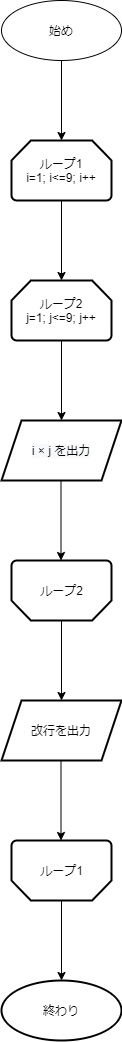

The diagram above was exported from draw.io. Its source (the exported page's mxGraphModel, read from the mxfile embedded in the PNG):
<mxGraphModel dx="1037" dy="556" grid="1" gridSize="10" guides="1" tooltips="1" connect="1" arrows="1" fold="1" page="1" pageScale="1" pageWidth="827" pageHeight="1169" math="0" shadow="0">
  <root>
    <mxCell id="WIyWlLk6GJQsqaUBKTNV-0" />
    <mxCell id="WIyWlLk6GJQsqaUBKTNV-1" parent="WIyWlLk6GJQsqaUBKTNV-0" />
    <mxCell id="PRJuhP6lv45RYtqc48dj-2" value="" style="edgeStyle=orthogonalEdgeStyle;rounded=0;orthogonalLoop=1;jettySize=auto;html=1;" edge="1" parent="WIyWlLk6GJQsqaUBKTNV-1" source="PRJuhP6lv45RYtqc48dj-0">
      <mxGeometry relative="1" as="geometry">
        <mxPoint x="420" y="210" as="targetPoint" />
      </mxGeometry>
    </mxCell>
    <mxCell id="PRJuhP6lv45RYtqc48dj-0" value="始め" style="ellipse;whiteSpace=wrap;html=1;" vertex="1" parent="WIyWlLk6GJQsqaUBKTNV-1">
      <mxGeometry x="360" y="70" width="120" height="60" as="geometry" />
    </mxCell>
    <mxCell id="PRJuhP6lv45RYtqc48dj-5" value="" style="edgeStyle=orthogonalEdgeStyle;rounded=0;orthogonalLoop=1;jettySize=auto;html=1;" edge="1" parent="WIyWlLk6GJQsqaUBKTNV-1" source="PRJuhP6lv45RYtqc48dj-3" target="PRJuhP6lv45RYtqc48dj-4">
      <mxGeometry relative="1" as="geometry" />
    </mxCell>
    <mxCell id="PRJuhP6lv45RYtqc48dj-3" value="&lt;span&gt;ループ1&lt;/span&gt;&lt;br&gt;&lt;span&gt;i=1; i&amp;lt;=9; i++&lt;/span&gt;" style="strokeWidth=2;html=1;shape=mxgraph.flowchart.loop_limit;whiteSpace=wrap;" vertex="1" parent="WIyWlLk6GJQsqaUBKTNV-1">
      <mxGeometry x="370" y="210" width="100" height="60" as="geometry" />
    </mxCell>
    <mxCell id="PRJuhP6lv45RYtqc48dj-9" value="" style="edgeStyle=orthogonalEdgeStyle;rounded=0;orthogonalLoop=1;jettySize=auto;html=1;" edge="1" parent="WIyWlLk6GJQsqaUBKTNV-1" source="PRJuhP6lv45RYtqc48dj-4" target="PRJuhP6lv45RYtqc48dj-8">
      <mxGeometry relative="1" as="geometry" />
    </mxCell>
    <mxCell id="PRJuhP6lv45RYtqc48dj-4" value="&lt;span&gt;ループ2&lt;/span&gt;&lt;br&gt;&lt;span&gt;j=1; j&amp;lt;=9; j++&lt;/span&gt;" style="strokeWidth=2;html=1;shape=mxgraph.flowchart.loop_limit;whiteSpace=wrap;" vertex="1" parent="WIyWlLk6GJQsqaUBKTNV-1">
      <mxGeometry x="370" y="350" width="100" height="60" as="geometry" />
    </mxCell>
    <mxCell id="PRJuhP6lv45RYtqc48dj-8" value="&#10;&#10;&lt;span style=&quot;color: rgb(0, 0, 0); font-family: helvetica; font-size: 12px; font-style: normal; font-weight: 400; letter-spacing: normal; text-align: center; text-indent: 0px; text-transform: none; word-spacing: 0px; background-color: rgb(248, 249, 250); display: inline; float: none;&quot;&gt;i × j を出力&lt;/span&gt;&#10;&#10;" style="shape=parallelogram;perimeter=parallelogramPerimeter;whiteSpace=wrap;html=1;fixedSize=1;strokeWidth=2;" vertex="1" parent="WIyWlLk6GJQsqaUBKTNV-1">
      <mxGeometry x="360" y="490" width="120" height="60" as="geometry" />
    </mxCell>
    <mxCell id="PRJuhP6lv45RYtqc48dj-12" value="" style="edgeStyle=orthogonalEdgeStyle;rounded=0;orthogonalLoop=1;jettySize=auto;html=1;" edge="1" parent="WIyWlLk6GJQsqaUBKTNV-1">
      <mxGeometry relative="1" as="geometry">
        <mxPoint x="419.5" y="550" as="sourcePoint" />
        <mxPoint x="419.5" y="630" as="targetPoint" />
      </mxGeometry>
    </mxCell>
    <mxCell id="PRJuhP6lv45RYtqc48dj-17" value="" style="edgeStyle=orthogonalEdgeStyle;rounded=0;orthogonalLoop=1;jettySize=auto;html=1;" edge="1" parent="WIyWlLk6GJQsqaUBKTNV-1" source="PRJuhP6lv45RYtqc48dj-14">
      <mxGeometry relative="1" as="geometry">
        <mxPoint x="420" y="770" as="targetPoint" />
      </mxGeometry>
    </mxCell>
    <mxCell id="PRJuhP6lv45RYtqc48dj-14" value="" style="strokeWidth=2;html=1;shape=mxgraph.flowchart.loop_limit;whiteSpace=wrap;rotation=-180;" vertex="1" parent="WIyWlLk6GJQsqaUBKTNV-1">
      <mxGeometry x="370" y="630" width="100" height="60" as="geometry" />
    </mxCell>
    <mxCell id="PRJuhP6lv45RYtqc48dj-15" value="ループ2" style="text;html=1;align=center;verticalAlign=middle;resizable=0;points=[];autosize=1;strokeColor=none;" vertex="1" parent="WIyWlLk6GJQsqaUBKTNV-1">
      <mxGeometry x="390" y="650" width="60" height="20" as="geometry" />
    </mxCell>
    <mxCell id="PRJuhP6lv45RYtqc48dj-18" value="" style="edgeStyle=orthogonalEdgeStyle;rounded=0;orthogonalLoop=1;jettySize=auto;html=1;" edge="1" parent="WIyWlLk6GJQsqaUBKTNV-1">
      <mxGeometry relative="1" as="geometry">
        <mxPoint x="419.5" y="830" as="sourcePoint" />
        <mxPoint x="419.5" y="910" as="targetPoint" />
      </mxGeometry>
    </mxCell>
    <mxCell id="PRJuhP6lv45RYtqc48dj-25" value="" style="edgeStyle=orthogonalEdgeStyle;rounded=0;orthogonalLoop=1;jettySize=auto;html=1;" edge="1" parent="WIyWlLk6GJQsqaUBKTNV-1" source="PRJuhP6lv45RYtqc48dj-20" target="PRJuhP6lv45RYtqc48dj-24">
      <mxGeometry relative="1" as="geometry" />
    </mxCell>
    <mxCell id="PRJuhP6lv45RYtqc48dj-20" value="" style="strokeWidth=2;html=1;shape=mxgraph.flowchart.loop_limit;whiteSpace=wrap;rotation=-180;" vertex="1" parent="WIyWlLk6GJQsqaUBKTNV-1">
      <mxGeometry x="370" y="910" width="100" height="60" as="geometry" />
    </mxCell>
    <mxCell id="PRJuhP6lv45RYtqc48dj-21" value="ループ1" style="text;html=1;align=center;verticalAlign=middle;resizable=0;points=[];autosize=1;strokeColor=none;" vertex="1" parent="WIyWlLk6GJQsqaUBKTNV-1">
      <mxGeometry x="390" y="930" width="60" height="20" as="geometry" />
    </mxCell>
    <mxCell id="PRJuhP6lv45RYtqc48dj-24" value="終わり" style="ellipse;whiteSpace=wrap;html=1;strokeWidth=2;" vertex="1" parent="WIyWlLk6GJQsqaUBKTNV-1">
      <mxGeometry x="360" y="1050" width="120" height="60" as="geometry" />
    </mxCell>
    <mxCell id="PRJuhP6lv45RYtqc48dj-26" value="&lt;span style=&quot;white-space: normal&quot;&gt;改行を出力&lt;/span&gt;" style="shape=parallelogram;perimeter=parallelogramPerimeter;whiteSpace=wrap;html=1;fixedSize=1;strokeWidth=2;" vertex="1" parent="WIyWlLk6GJQsqaUBKTNV-1">
      <mxGeometry x="360" y="770" width="120" height="60" as="geometry" />
    </mxCell>
  </root>
</mxGraphModel>